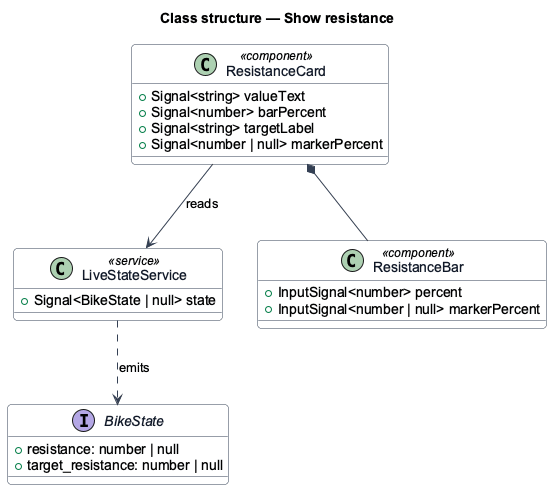

The diagram above was rendered by PlantUML. Its source (embedded in the PNG):
@startuml
skinparam backgroundColor #FFFFFF
skinparam shadowing false
skinparam roundcorner 8
skinparam defaultFontName Arial
skinparam ArrowColor #344054
skinparam class {
  BorderColor #344054
  FontColor #101828
  BackgroundColor #F9FAFB
}
title Class structure — Show resistance

class LiveStateService <<service>> {
  +Signal<BikeState | null> state
}
class ResistanceCard <<component>> {
  +Signal<string> valueText
  +Signal<number> barPercent
  +Signal<string> targetLabel
  +Signal<number | null> markerPercent
}
class ResistanceBar <<component>> {
  +InputSignal<number> percent
  +InputSignal<number | null> markerPercent
}
interface BikeState {
  +resistance: number | null
  +target_resistance: number | null
}

ResistanceCard --> LiveStateService : reads
ResistanceCard *-- ResistanceBar
LiveStateService ..> BikeState : emits
@enduml